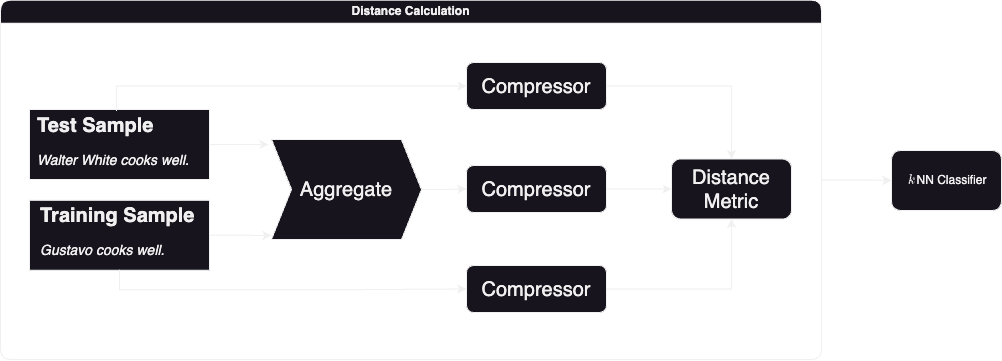

The diagram above was exported from draw.io. Its source (the exported page's mxGraphModel, read from the mxfile embedded in the PNG):
<mxGraphModel dx="2072" dy="769" grid="1" gridSize="10" guides="1" tooltips="1" connect="1" arrows="1" fold="1" page="1" pageScale="1" pageWidth="850" pageHeight="1100" math="1" shadow="0">
  <root>
    <mxCell id="0" />
    <mxCell id="1" parent="0" />
    <mxCell id="e3l-2l0pwZhVtUkWyxoU-22" style="edgeStyle=orthogonalEdgeStyle;rounded=0;orthogonalLoop=1;jettySize=auto;html=1;exitX=1;exitY=0.5;exitDx=0;exitDy=0;entryX=0;entryY=0.96;entryDx=0;entryDy=0;entryPerimeter=0;" edge="1" parent="1" source="e3l-2l0pwZhVtUkWyxoU-14" target="e3l-2l0pwZhVtUkWyxoU-7">
      <mxGeometry relative="1" as="geometry" />
    </mxCell>
    <mxCell id="e3l-2l0pwZhVtUkWyxoU-14" value="" style="rounded=0;whiteSpace=wrap;html=1;" vertex="1" parent="1">
      <mxGeometry x="-12" y="280.75" width="180" height="70" as="geometry" />
    </mxCell>
    <mxCell id="e3l-2l0pwZhVtUkWyxoU-21" style="edgeStyle=orthogonalEdgeStyle;rounded=0;orthogonalLoop=1;jettySize=auto;html=1;exitX=1;exitY=0.5;exitDx=0;exitDy=0;entryX=-0.02;entryY=0.05;entryDx=0;entryDy=0;entryPerimeter=0;" edge="1" parent="1" source="e3l-2l0pwZhVtUkWyxoU-12" target="e3l-2l0pwZhVtUkWyxoU-7">
      <mxGeometry relative="1" as="geometry" />
    </mxCell>
    <mxCell id="e3l-2l0pwZhVtUkWyxoU-12" value="" style="rounded=0;whiteSpace=wrap;html=1;" vertex="1" parent="1">
      <mxGeometry x="-12" y="190" width="180" height="70" as="geometry" />
    </mxCell>
    <mxCell id="e3l-2l0pwZhVtUkWyxoU-25" style="edgeStyle=orthogonalEdgeStyle;rounded=0;orthogonalLoop=1;jettySize=auto;html=1;exitX=1;exitY=0.5;exitDx=0;exitDy=0;entryX=0;entryY=0.5;entryDx=0;entryDy=0;" edge="1" parent="1" source="e3l-2l0pwZhVtUkWyxoU-4" target="e3l-2l0pwZhVtUkWyxoU-17">
      <mxGeometry relative="1" as="geometry" />
    </mxCell>
    <mxCell id="e3l-2l0pwZhVtUkWyxoU-4" value="&lt;font style=&quot;font-size: 20px;&quot;&gt;Compressor&lt;/font&gt;" style="rounded=1;whiteSpace=wrap;html=1;" vertex="1" parent="1">
      <mxGeometry x="425" y="246" width="140" height="47" as="geometry" />
    </mxCell>
    <mxCell id="e3l-2l0pwZhVtUkWyxoU-23" style="edgeStyle=orthogonalEdgeStyle;rounded=0;orthogonalLoop=1;jettySize=auto;html=1;exitX=1;exitY=0.5;exitDx=0;exitDy=0;entryX=0;entryY=0.5;entryDx=0;entryDy=0;" edge="1" parent="1" source="e3l-2l0pwZhVtUkWyxoU-7" target="e3l-2l0pwZhVtUkWyxoU-4">
      <mxGeometry relative="1" as="geometry" />
    </mxCell>
    <mxCell id="e3l-2l0pwZhVtUkWyxoU-7" value="&lt;font style=&quot;font-size: 20px;&quot;&gt;Aggregate&lt;/font&gt;" style="shape=step;perimeter=stepPerimeter;whiteSpace=wrap;html=1;fixedSize=1;" vertex="1" parent="1">
      <mxGeometry x="230" y="220" width="150" height="100" as="geometry" />
    </mxCell>
    <mxCell id="e3l-2l0pwZhVtUkWyxoU-18" style="edgeStyle=orthogonalEdgeStyle;rounded=0;orthogonalLoop=1;jettySize=auto;html=1;exitX=0.5;exitY=0;exitDx=0;exitDy=0;entryX=0;entryY=0.5;entryDx=0;entryDy=0;" edge="1" parent="1" source="e3l-2l0pwZhVtUkWyxoU-11" target="e3l-2l0pwZhVtUkWyxoU-16">
      <mxGeometry relative="1" as="geometry" />
    </mxCell>
    <mxCell id="e3l-2l0pwZhVtUkWyxoU-11" value="&lt;h1 style=&quot;font-size: 20px;&quot;&gt;&lt;font style=&quot;font-size: 20px;&quot;&gt;Test Sample&lt;/font&gt;&lt;/h1&gt;&lt;p style=&quot;&quot;&gt;&lt;font style=&quot;font-size: 14px;&quot;&gt;&lt;i&gt;Walter White cooks well.&lt;/i&gt;&lt;/font&gt;&lt;br&gt;&lt;/p&gt;" style="text;html=1;strokeColor=none;fillColor=none;spacing=5;spacingTop=-20;whiteSpace=wrap;overflow=hidden;rounded=0;" vertex="1" parent="1">
      <mxGeometry x="-9" y="191.5" width="168" height="68.5" as="geometry" />
    </mxCell>
    <mxCell id="e3l-2l0pwZhVtUkWyxoU-20" style="edgeStyle=orthogonalEdgeStyle;rounded=0;orthogonalLoop=1;jettySize=auto;html=1;exitX=0.5;exitY=1;exitDx=0;exitDy=0;entryX=0;entryY=0.5;entryDx=0;entryDy=0;" edge="1" parent="1" source="e3l-2l0pwZhVtUkWyxoU-13" target="e3l-2l0pwZhVtUkWyxoU-15">
      <mxGeometry relative="1" as="geometry" />
    </mxCell>
    <mxCell id="e3l-2l0pwZhVtUkWyxoU-13" value="&lt;h1 style=&quot;font-size: 20px;&quot;&gt;&lt;font style=&quot;font-size: 20px;&quot;&gt;Training Sample&lt;/font&gt;&lt;/h1&gt;&lt;p style=&quot;&quot;&gt;&lt;font style=&quot;font-size: 14px;&quot;&gt;&lt;i&gt;Gustavo cooks well.&lt;/i&gt;&lt;/font&gt;&lt;br&gt;&lt;/p&gt;" style="text;html=1;strokeColor=none;fillColor=none;spacing=5;spacingTop=-20;whiteSpace=wrap;overflow=hidden;rounded=0;" vertex="1" parent="1">
      <mxGeometry x="-6" y="281.75" width="168" height="68.5" as="geometry" />
    </mxCell>
    <mxCell id="e3l-2l0pwZhVtUkWyxoU-26" style="edgeStyle=orthogonalEdgeStyle;rounded=0;orthogonalLoop=1;jettySize=auto;html=1;exitX=1;exitY=0.5;exitDx=0;exitDy=0;entryX=0.5;entryY=1;entryDx=0;entryDy=0;" edge="1" parent="1" source="e3l-2l0pwZhVtUkWyxoU-15" target="e3l-2l0pwZhVtUkWyxoU-17">
      <mxGeometry relative="1" as="geometry" />
    </mxCell>
    <mxCell id="e3l-2l0pwZhVtUkWyxoU-15" value="&lt;font style=&quot;font-size: 20px;&quot;&gt;Compressor&lt;/font&gt;" style="rounded=1;whiteSpace=wrap;html=1;" vertex="1" parent="1">
      <mxGeometry x="425" y="346" width="140" height="47" as="geometry" />
    </mxCell>
    <mxCell id="e3l-2l0pwZhVtUkWyxoU-24" style="edgeStyle=orthogonalEdgeStyle;rounded=0;orthogonalLoop=1;jettySize=auto;html=1;exitX=1;exitY=0.5;exitDx=0;exitDy=0;entryX=0.5;entryY=0;entryDx=0;entryDy=0;" edge="1" parent="1" source="e3l-2l0pwZhVtUkWyxoU-16" target="e3l-2l0pwZhVtUkWyxoU-17">
      <mxGeometry relative="1" as="geometry" />
    </mxCell>
    <mxCell id="e3l-2l0pwZhVtUkWyxoU-16" value="&lt;font style=&quot;font-size: 20px;&quot;&gt;Compressor&lt;/font&gt;" style="rounded=1;whiteSpace=wrap;html=1;" vertex="1" parent="1">
      <mxGeometry x="425" y="143" width="140" height="47" as="geometry" />
    </mxCell>
    <mxCell id="e3l-2l0pwZhVtUkWyxoU-17" value="&lt;font style=&quot;font-size: 20px;&quot;&gt;Distance Metric&lt;/font&gt;" style="rounded=1;whiteSpace=wrap;html=1;" vertex="1" parent="1">
      <mxGeometry x="630" y="239.5" width="120" height="60" as="geometry" />
    </mxCell>
    <mxCell id="e3l-2l0pwZhVtUkWyxoU-19" style="edgeStyle=orthogonalEdgeStyle;rounded=0;orthogonalLoop=1;jettySize=auto;html=1;exitX=0.5;exitY=1;exitDx=0;exitDy=0;" edge="1" parent="1" source="e3l-2l0pwZhVtUkWyxoU-11" target="e3l-2l0pwZhVtUkWyxoU-11">
      <mxGeometry relative="1" as="geometry" />
    </mxCell>
    <mxCell id="e3l-2l0pwZhVtUkWyxoU-30" style="edgeStyle=orthogonalEdgeStyle;rounded=0;orthogonalLoop=1;jettySize=auto;html=1;exitX=1;exitY=0.5;exitDx=0;exitDy=0;" edge="1" parent="1" source="e3l-2l0pwZhVtUkWyxoU-27" target="e3l-2l0pwZhVtUkWyxoU-29">
      <mxGeometry relative="1" as="geometry" />
    </mxCell>
    <mxCell id="e3l-2l0pwZhVtUkWyxoU-27" value="Distance Calculation" style="swimlane;whiteSpace=wrap;html=1;rounded=1;" vertex="1" parent="1">
      <mxGeometry x="-41" y="80.75" width="821" height="359.25" as="geometry">
        <mxRectangle x="-41" y="80.75" width="200" height="30" as="alternateBounds" />
      </mxGeometry>
    </mxCell>
    <mxCell id="e3l-2l0pwZhVtUkWyxoU-29" value="" style="rounded=1;whiteSpace=wrap;html=1;" vertex="1" parent="1">
      <mxGeometry x="850" y="231" width="110" height="60" as="geometry" />
    </mxCell>
    <mxCell id="e3l-2l0pwZhVtUkWyxoU-32" value="$$k$$" style="text;html=1;align=center;verticalAlign=middle;resizable=0;points=[];autosize=1;strokeColor=none;fillColor=none;" vertex="1" parent="1">
      <mxGeometry x="840" y="246" width="60" height="30" as="geometry" />
    </mxCell>
    <mxCell id="e3l-2l0pwZhVtUkWyxoU-33" value="NN Classifier" style="text;html=1;align=center;verticalAlign=middle;resizable=0;points=[];autosize=1;strokeColor=none;fillColor=none;" vertex="1" parent="1">
      <mxGeometry x="865" y="246" width="90" height="30" as="geometry" />
    </mxCell>
  </root>
</mxGraphModel>